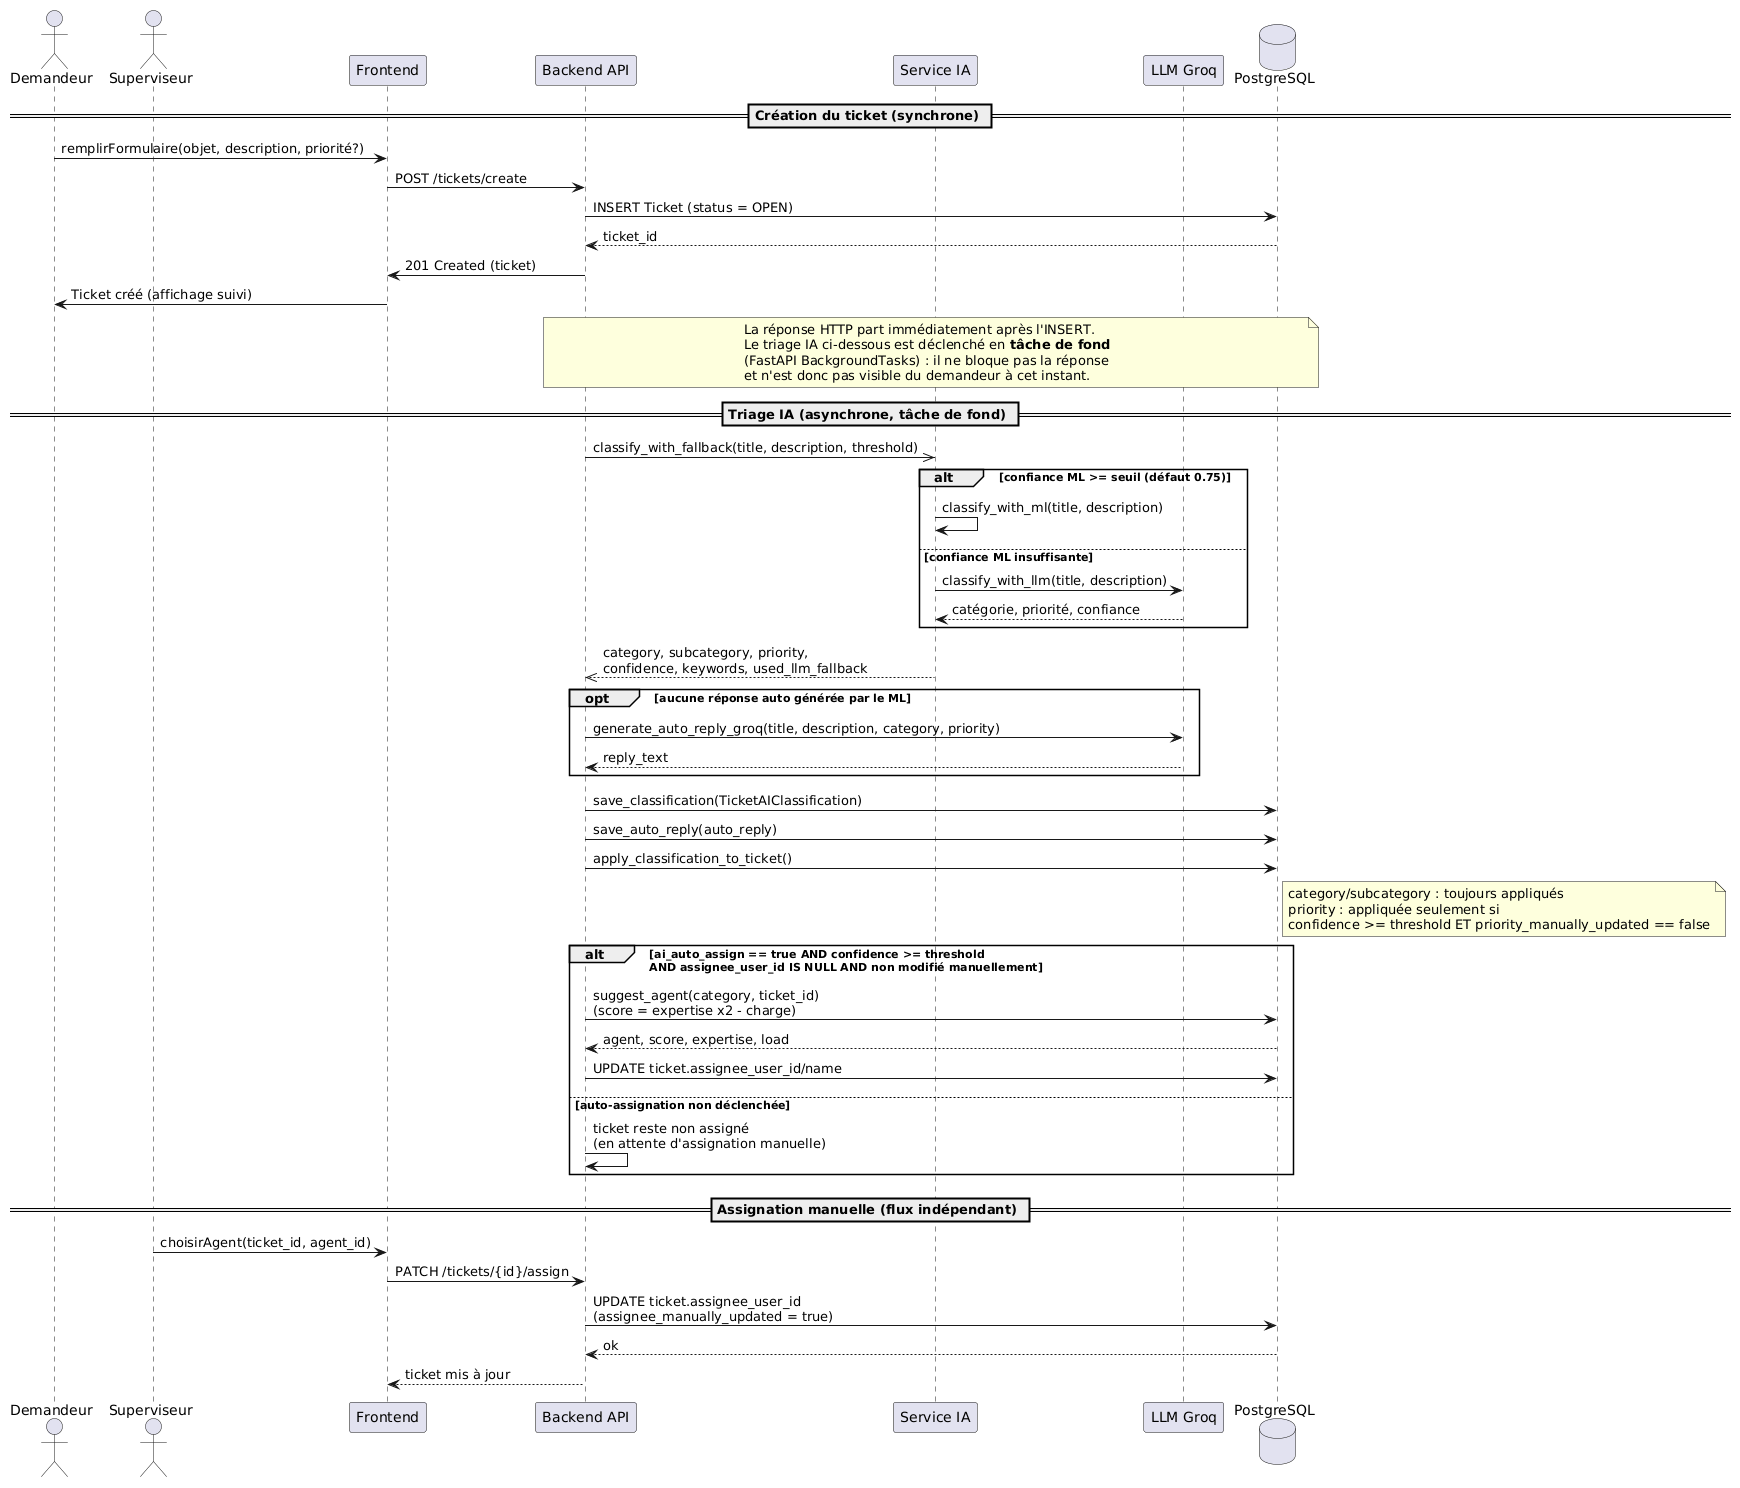

The diagram above was rendered by PlantUML. Its source (embedded in the PNG):
@startuml
actor Demandeur
actor Superviseur
participant Frontend
participant "Backend API" as API
participant "Service IA" as IA
participant "LLM Groq" as LLM
database PostgreSQL as DB

== Création du ticket (synchrone) ==

Demandeur -> Frontend : remplirFormulaire(objet, description, priorité?)
Frontend -> API : POST /tickets/create
API -> DB : INSERT Ticket (status = OPEN)
DB --> API : ticket_id
API -> Frontend : 201 Created (ticket)
Frontend -> Demandeur : Ticket créé (affichage suivi)

note over API, DB
  La réponse HTTP part immédiatement après l'INSERT.
  Le triage IA ci-dessous est déclenché en **tâche de fond**
  (FastAPI BackgroundTasks) : il ne bloque pas la réponse
  et n'est donc pas visible du demandeur à cet instant.
end note

== Triage IA (asynchrone, tâche de fond) ==

API ->> IA : classify_with_fallback(title, description, threshold)

alt confiance ML >= seuil (défaut 0.75)
    IA -> IA : classify_with_ml(title, description)
else confiance ML insuffisante
    IA -> LLM : classify_with_llm(title, description)
    LLM --> IA : catégorie, priorité, confiance
end

IA -->> API : category, subcategory, priority,\nconfidence, keywords, used_llm_fallback

opt aucune réponse auto générée par le ML
    API -> LLM : generate_auto_reply_groq(title, description, category, priority)
    LLM --> API : reply_text
end

API -> DB : save_classification(TicketAIClassification)
API -> DB : save_auto_reply(auto_reply)

API -> DB : apply_classification_to_ticket()
note right of DB
  category/subcategory : toujours appliqués
  priority : appliquée seulement si
  confidence >= threshold ET priority_manually_updated == false
end note

alt ai_auto_assign == true AND confidence >= threshold\nAND assignee_user_id IS NULL AND non modifié manuellement
    API -> DB : suggest_agent(category, ticket_id)\n(score = expertise x2 - charge)
    DB --> API : agent, score, expertise, load
    API -> DB : UPDATE ticket.assignee_user_id/name
else auto-assignation non déclenchée
    API -> API : ticket reste non assigné\n(en attente d'assignation manuelle)
end

== Assignation manuelle (flux indépendant) ==

Superviseur -> Frontend : choisirAgent(ticket_id, agent_id)
Frontend -> API : PATCH /tickets/{id}/assign
API -> DB : UPDATE ticket.assignee_user_id\n(assignee_manually_updated = true)
DB --> API : ok
API --> Frontend : ticket mis à jour
@enduml